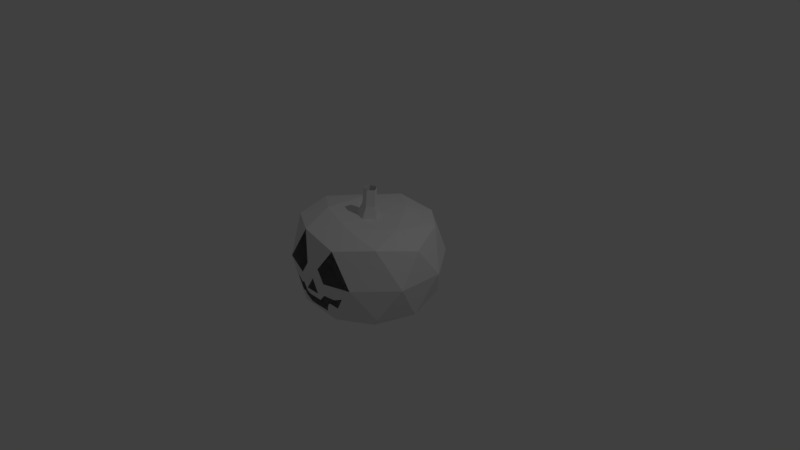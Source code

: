 # Source: pumpkin.blend  (saved by Blender 2.78.0; exported with 4.5.12 LTS)
import bpy
from mathutils import Matrix  # noqa: F401  (used for matrix-valued properties, if any)

bpy.ops.wm.read_factory_settings(use_empty=True)
scene = bpy.context.scene
scene.name = 'Scene'

# ---- collections
col_collection_1 = bpy.data.collections.new('Collection 1'); scene.collection.children.link(col_collection_1)

# ---- world
world_world = bpy.data.worlds.new('World'); scene.world = world_world
world_world.color = (0.05088, 0.05088, 0.05088)
world_world.use_sun_shadow = False
world_world.sun_shadow_jitter_overblur = 0.0
world_world.cycles.sampling_method = 'MANUAL'

# ---- cameras
cam_camera = bpy.data.cameras.new('Camera')
cam_camera.clip_end = 100.0
cam_camera.lens = 35.0
cam_camera.sensor_width = 32.0
cam_camera.sensor_height = 18.0
cam_camera.ortho_scale = 7.314
cam_camera.dof.focus_distance = 0.0
cam_camera.dof.aperture_fstop = 128.0

# ---- lights
light_lamp = bpy.data.lights.new('Lamp', 'POINT')
light_lamp.transmission_factor = 0.0
light_lamp.cutoff_distance = 30.0
light_lamp.energy = 100.0
light_lamp.shadow_buffer_clip_start = 1.001
light_lamp.shadow_soft_size = 0.1
light_lamp.shadow_maximum_resolution = 0.006
light_lamp.use_absolute_resolution = True

# ---- meshes
me_icosphere = bpy.data.meshes.new('Icosphere')
me_icosphere.from_pydata([(0.0, 0.0, -0.753), (0.7236, -0.5235, -0.4472), (-0.2764, -0.8286, -0.4472), (-0.8944, 0.0, -0.4472), (-0.2764, 0.8506, -0.4472), (0.7236, 0.5257, -0.4472), (0.2764, -0.8284, 0.4418), (-0.7236, -0.5241, 0.5021), (-0.7236, 0.5257, 0.4418), (0.2764, 0.8506, 0.4418), (0.8944, 0.0, 0.3849), (0.1501, -2.968e-09, 0.5428), (-0.1625, -0.4955, -0.7443), (0.4253, -0.3088, -0.7443), (0.2629, -0.7904, -0.5252), (0.8506, 0.0, -0.5254), (0.4253, 0.309, -0.7443), (-0.5257, 0.0, -0.7443), (-0.6882, -0.4982, -0.5251), (-0.1625, 0.5, -0.7443), (-0.6882, 0.5, -0.5252), (0.2629, 0.809, -0.5252), (0.9511, -0.309, -0.02487), (0.9511, 0.309, -0.02487), (0.5582, -0.806, -0.0001365), (-0.9511, -0.309, 0.02632), (-0.5838, -0.7919, 0.04494), (-0.5878, 0.809, 0.0), (-0.9511, 0.309, 0.0001445), (0.5878, 0.809, -0.0001364), (0.0, 1.0, 0.0), (0.6882, -0.4977, 0.4872), (-0.2629, -0.791, 0.5378), (-0.8506, 0.0, 0.5378), (-0.2629, 0.809, 0.5118), (0.6882, 0.5, 0.4872), (0.1625, -0.4904, 0.5776), (0.5257, 0.0, 0.54), (-0.4253, -0.3077, 0.6171), (-0.4253, 0.309, 0.5793), (0.1625, 0.5, 0.5758), (0.5257, 0.0, 0.54), (0.1501, -2.968e-09, 0.5428), (0.1625, -0.4904, 0.5776), (-0.4253, -0.3077, 0.6171), (-0.4253, 0.309, 0.5793), (0.1625, 0.5, 0.5758), (0.1501, -2.968e-09, 0.5428), (0.04637, -0.1421, 0.5579), (-0.1214, -0.08811, 0.5739), (-0.1214, 0.0882, 0.5586), (0.04637, 0.1427, 0.5572), (0.1152, 0.006622, 0.7026), (0.04637, -0.1421, 0.5579), (-0.1214, -0.08811, 0.5739), (-0.1214, 0.0882, 0.5586), (0.04637, 0.1427, 0.5572), (0.1188, 0.01028, 0.9304), (0.04637, -0.1421, 0.5579), (-0.1214, -0.08811, 0.5739), (-0.1214, 0.0882, 0.5586), (0.04637, 0.1427, 0.5572), (0.04969, -0.08354, 0.7128), (-0.05631, -0.0491, 0.7235), (-0.05631, 0.06235, 0.7132), (0.04969, 0.09679, 0.7123), (0.05858, -0.07258, 0.9366), (-0.03882, -0.04093, 0.9432), (-0.03882, 0.06149, 0.9369), (0.05858, 0.09314, 0.9363), (0.0001989, -0.9197, 0.0009625), (0.0001989, -0.9197, 0.0009625), (0.0001989, -0.9197, 0.0009625), (0.0001989, -0.9197, 0.0009625), (0.0001989, -0.9197, 0.0009625), (0.0001989, -0.9197, 0.0009625), (-0.1071, -0.9234, -0.1735), (0.08996, -0.9177, -0.1803), (0.2012, -0.9177, -0.0003342), (0.1078, -0.9231, 0.1722), (-0.08867, -0.9185, 0.1809), (-0.2012, -0.9178, 0.00872), (0.1827, -0.8494, -0.3653), (0.1229, -0.8935, -0.2459), (-0.1422, -0.9038, -0.2302), (-0.1995, -0.8717, -0.3228), (0.4176, -0.8124, -0.1671), (0.2978, -0.8426, -0.213), (0.1751, -0.8888, -0.1846), (0.2204, -0.8531, -0.2866), (0.3284, -0.8078, -0.3344), (-0.2201, -0.889, -0.1512), (-0.2997, -0.8568, -0.1907), (-0.4327, -0.8189, -0.1425), (-0.3109, -0.8347, -0.3215), (-0.2278, -0.8673, -0.2872), (0.08843, -0.8789, -0.2883), (-0.104, -0.886, -0.2782), (-0.1415, -0.8356, -0.4208), (0.1502, -0.8235, -0.4392)], [], [(0, 13, 12), (1, 13, 15), (0, 12, 17), (0, 17, 19), (0, 19, 16), (1, 15, 22), (80, 79, 6, 32), (3, 18, 25), (4, 20, 27), (5, 21, 29), (1, 22, 24), (3, 25, 28), (4, 27, 30), (5, 29, 23), (6, 31, 36), (7, 32, 38), (8, 33, 39), (9, 34, 40), (10, 35, 37), (38, 36, 43, 44), (37, 35, 40), (35, 9, 40), (37, 40, 46, 41), (40, 34, 39), (34, 8, 39), (39, 38, 44, 45), (39, 33, 38), (33, 7, 38), (36, 37, 41, 43), (38, 32, 36), (32, 6, 36), (40, 39, 45, 46), (36, 31, 37), (31, 10, 37), (23, 35, 10), (23, 29, 35), (29, 9, 35), (30, 34, 9), (30, 27, 34), (27, 8, 34), (28, 33, 8), (28, 25, 33), (25, 7, 33), (26, 32, 7), (2, 85, 95, 94, 93, 92, 91, 84, 76, 81, 26), (24, 31, 6), (24, 22, 31), (22, 10, 31), (29, 30, 9), (29, 21, 30), (21, 4, 30), (27, 28, 8), (27, 20, 28), (20, 3, 28), (25, 26, 7), (25, 18, 26), (18, 2, 26), (78, 77, 83, 88, 87, 86, 90, 89, 82, 14, 24), (14, 1, 24), (22, 23, 10), (22, 15, 23), (15, 5, 23), (16, 21, 5), (16, 19, 21), (19, 4, 21), (19, 20, 4), (19, 17, 20), (17, 3, 20), (17, 18, 3), (17, 12, 18), (12, 2, 18), (15, 16, 5), (15, 13, 16), (13, 0, 16), (12, 14, 2), (12, 13, 14), (13, 1, 14), (46, 45, 50, 51), (44, 43, 48, 49), (41, 46, 51, 11), (45, 44, 49, 50), (43, 41, 11, 48), (11, 51, 56, 42), (50, 49, 54, 55), (48, 11, 42, 53), (51, 50, 55, 56), (49, 48, 53, 54), (56, 55, 60, 61), (54, 53, 58, 59), (42, 56, 61, 47), (55, 54, 59, 60), (53, 42, 47, 58), (47, 61, 65, 52), (60, 59, 63, 64), (58, 47, 52, 62), (61, 60, 64, 65), (59, 58, 62, 63), (65, 64, 68, 69), (63, 62, 66, 67), (52, 65, 69, 57), (64, 63, 67, 68), (62, 52, 57, 66), (70, 71, 72, 73, 74, 75), (2, 14, 82, 99, 98, 85), (71, 70, 77, 78), (72, 71, 78, 79), (73, 72, 79, 80), (74, 73, 80, 81), (75, 74, 81, 76), (84, 97, 96, 83, 77, 76)])
me_icosphere.use_remesh_preserve_volume = False
me_icosphere.use_remesh_preserve_attributes = False
me_icosphere.use_mirror_vertex_groups = False
me_icosphere.update()

# ---- objects
ob_icosphere = bpy.data.objects.new('Icosphere', me_icosphere)
ob_lamp = bpy.data.objects.new('Lamp', light_lamp)
ob_camera = bpy.data.objects.new('Camera', cam_camera)

# ---- transforms, parenting, visibility, modifiers, constraints
ob_icosphere.location = (0.0, 0.0, 0.0)
ob_icosphere.lineart.crease_threshold = 0.0
ob_lamp.location = (4.076, 1.005, 5.904)
ob_lamp.rotation_euler = (0.6503, 0.05522, 1.866)
ob_lamp.lock_rotations_4d = False
ob_lamp.empty_display_type = 'ARROWS'
ob_lamp.color = (0.0, 0.0, 0.0, 0.0)
ob_lamp.lineart.crease_threshold = 0.0
ob_camera.location = (7.481, -6.508, 5.344)
ob_camera.rotation_euler = (1.109, 0.0, 0.8149)
ob_camera.lock_rotations_4d = False
ob_camera.empty_display_type = 'ARROWS'
ob_camera.color = (0.0, 0.0, 0.0, 0.0)
ob_camera.display_type = 'WIRE'
ob_camera.lineart.crease_threshold = 0.0

# ---- collection membership
col_collection_1.objects.link(ob_icosphere)
col_collection_1.objects.link(ob_lamp)
col_collection_1.objects.link(ob_camera)

# ---- scene / render settings (as saved in the file)
scene.camera = ob_camera
scene.frame_start = 1; scene.frame_end = 250; scene.frame_set(1)
scene.render.engine = 'BLENDER_EEVEE_NEXT'
scene.render.resolution_percentage = 50
scene.render.dither_intensity = 0.0
scene.cycles.use_denoising = False
scene.cycles.samples = 128
scene.cycles.sampling_pattern = 'TABULATED_SOBOL'
scene.cycles.light_sampling_threshold = 0.0
scene.cycles.use_adaptive_sampling = False
scene.cycles.use_light_tree = False
scene.cycles.blur_glossy = 0.0
scene.cycles.sample_clamp_indirect = 0.0
scene.view_settings.view_transform = 'Standard'
bpy.context.view_layer.update()
